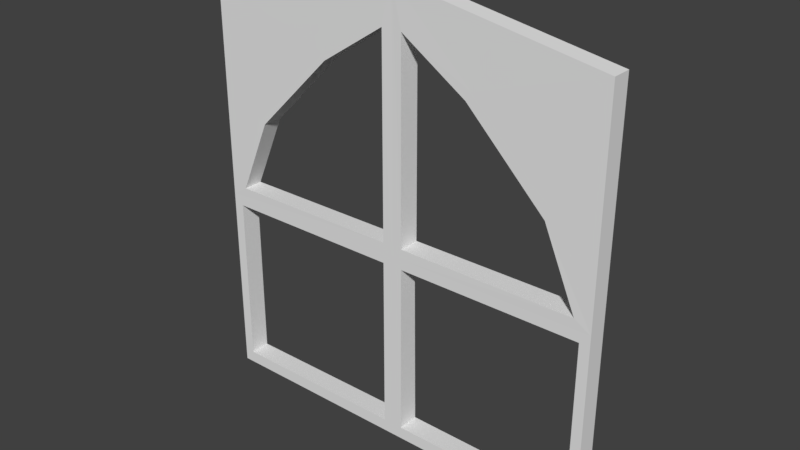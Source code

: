 # Source: WindowEntrance_0.2x4x4.blend  (saved by Blender 2.79.0; exported with 4.5.12 LTS)
import bpy
from mathutils import Matrix  # noqa: F401  (used for matrix-valued properties, if any)

bpy.ops.wm.read_factory_settings(use_empty=True)
scene = bpy.context.scene
scene.name = 'Scene'

# ---- collections
col_collection_1 = bpy.data.collections.new('Collection 1'); scene.collection.children.link(col_collection_1)

# ---- materials (node trees are filled in below, after node groups)
mat_windowgolden = bpy.data.materials.new('WindowGolden')
mat_windowgolden.alpha_threshold = 0.0
mat_windowgolden.use_transparent_shadow = False
mat_windowgolden.roughness = 0.5
mat_windowgolden.line_color = (0.0, 0.0, 0.0, 1.0)

# ---- material node trees

# ---- world
world_world = bpy.data.worlds.new('World'); scene.world = world_world
world_world.color = (0.05088, 0.05088, 0.05088)
world_world.use_sun_shadow = False
world_world.sun_shadow_jitter_overblur = 0.0
world_world.cycles.sampling_method = 'MANUAL'

# ---- meshes
me_window_0_2x4x4 = bpy.data.meshes.new('Window_0.2x4x4')
me_window_0_2x4x4.from_pydata([(4.0, 1.9, 0.007826), (4.0, -1.157e-06, 1.748e-07), (2.0, 1.42e-06, 0.01794), (1.783e-07, -7.031e-11, -0.001609), (4.0, 4.0, 0.2), (3.523e-07, 4.0, 0.2), (0.1, 0.1, 0.2), (3.9, 0.1, 0.2), (4.0, 4.0, 0.009774), (3.293e-07, 1.9, -0.00109), (3.613e-07, 4.0, -0.007032), (2.0, 4.35, 0.01854), (1.9, 3.938, 0.2005), (0.1, 1.8, 0.2), (1.9, 0.1, 0.2), (3.9, 1.8, 0.2), (1.9, 1.8, 0.2), (2.0, 1.9, -0.0008513), (0.1618, 2.0, 0.2014), (1.695e-07, -0.02, 0.2), (2.1, 0.1, 0.2), (2.1, 1.8, 0.2), (2.0, -0.02, 0.2), (4.0, -0.02, 0.2), (3.838, 2.0, 0.2014), (1.9, 2.0, 0.2), (1.259, 3.518, 0.2), (0.4822, 2.741, 0.2), (2.741, 3.518, 0.2), (3.518, 2.741, 0.2), (3.205e-07, 1.9, 0.2), (2.1, 2.0, 0.2), (2.1, 3.938, 0.2005), (0.4, 2.8, 0.2), (1.2, 3.6, 0.2), (2.0, 1.9, 0.2), (4.0, 1.9, 0.2), (2.0, 4.35, 0.199), (3.6, 2.8, 0.2), (2.8, 3.6, 0.2), (0.1, 1.8, -0.001892), (0.1, 0.1, 0.001007), (1.9, 0.1, -0.006011), (1.9, 1.8, 0.00134), (2.1, 0.1, -0.01193), (3.9, 0.1, 1.661e-07), (3.9, 1.8, 0.006613), (2.1, 1.8, 0.009485), (0.4, 2.8, 0.01129), (3.6, 2.8, -0.0008791), (1.2, 3.6, 0.001499), (2.8, 3.6, -0.005594), (0.1618, 2.0, 0.006002), (1.9, 2.0, 0.001591), (1.9, 3.938, -8.909e-08), (0.4822, 2.741, 0.006269), (1.259, 3.518, 0.01153), (2.1, 2.0, -0.01157), (3.838, 2.0, -0.01444), (2.1, 3.938, -0.006031), (3.518, 2.741, 3.397e-08), (2.741, 3.518, -0.006031)], [], [(53, 17, 9, 52), (56, 50, 11, 54), (45, 1, 2, 44), (43, 17, 2, 42), (47, 17, 0, 46), (40, 9, 17, 43), (42, 2, 3, 41), (46, 0, 1, 45), (41, 3, 9, 40), (10, 11, 50, 48, 9), (58, 0, 17, 57), (5, 30, 33, 34, 37), (52, 9, 48, 55), (54, 11, 17, 53), (44, 2, 17, 47), (0, 49, 51, 11, 8), (6, 13, 30, 19), (14, 6, 19, 22), (13, 16, 35, 30), (16, 14, 22, 35), (7, 20, 22, 23), (15, 7, 23, 36), (21, 15, 36, 35), (20, 21, 35, 22), (55, 48, 50, 56), (36, 4, 37, 39, 38), (25, 18, 30, 35), (12, 25, 35, 37), (18, 27, 33, 30), (26, 12, 37, 34), (27, 26, 34, 33), (24, 31, 35, 36), (31, 32, 37, 35), (29, 24, 36, 38), (32, 28, 39, 37), (28, 29, 38, 39), (57, 17, 11, 59), (60, 49, 0, 58), (59, 11, 51, 61), (61, 51, 49, 60), (27, 55, 56, 26), (29, 60, 58, 24), (36, 0, 8, 4), (32, 59, 61, 28), (4, 8, 11, 37), (28, 61, 60, 29), (25, 53, 52, 18), (5, 10, 9, 30), (6, 41, 40, 13), (7, 45, 44, 20), (12, 54, 53, 25), (19, 3, 2, 22), (14, 42, 41, 6), (15, 46, 45, 7), (37, 11, 10, 5), (18, 52, 55, 27), (23, 1, 0, 36), (13, 40, 43, 16), (24, 58, 57, 31), (21, 47, 46, 15), (30, 9, 3, 19), (26, 56, 54, 12), (16, 43, 42, 14), (31, 57, 59, 32), (20, 44, 47, 21), (22, 2, 1, 23)])
_uv = me_window_0_2x4x4.uv_layers.new(name='UVMap')
_uv.uv.foreach_set('vector', [0.7189, 0.281, 0.7311, 0.293, 0.4874, 0.293, 0.5071, 0.281, 0.6408, 0.09952, 0.6336, 0.08967, 0.7311, 0.0, 0.7189, 0.04922, 0.9626, 0.5082, 0.9748, 0.5202, 0.7311, 0.5202, 0.7433, 0.5082, 0.7189, 0.3049, 0.7311, 0.293, 0.7311, 0.5202, 0.7189, 0.5082, 0.7433, 0.305, 0.7311, 0.293, 0.9748, 0.293, 0.9626, 0.3049, 0.4996, 0.305, 0.4874, 0.293, 0.7311, 0.293, 0.7189, 0.3049, 0.7189, 0.5082, 0.7311, 0.5202, 0.4874, 0.5202, 0.4996, 0.5083, 0.9626, 0.3049, 0.9748, 0.293, 0.9748, 0.5202, 0.9626, 0.5082, 0.4996, 0.5083, 0.4874, 0.5202, 0.4874, 0.293, 0.4996, 0.305, 0.4874, 0.04183, 0.7311, 0.0, 0.6336, 0.08967, 0.5361, 0.1854, 0.4874, 0.293, 0.955, 0.281, 0.9748, 0.293, 0.7311, 0.293, 0.7433, 0.281, 1.091e-08, 0.4808, 1.421e-08, 0.2297, 0.04874, 0.3373, 0.1462, 0.433, 0.2437, 0.5227, 0.5071, 0.281, 0.4874, 0.293, 0.5361, 0.1854, 0.5461, 0.1925, 0.7189, 0.04922, 0.7311, 0.0, 0.7311, 0.293, 0.7189, 0.281, 0.7433, 0.5082, 0.7311, 0.5202, 0.7311, 0.293, 0.7433, 0.305, 0.9748, 0.293, 0.926, 0.1853, 0.8286, 0.08965, 0.7311, 0.0, 0.9748, 0.04182, 0.01218, 0.01435, 0.01218, 0.2177, 1.421e-08, 0.2297, 0.0, 1.687e-07, 0.2315, 0.01435, 0.01218, 0.01435, 0.0, 1.687e-07, 0.2437, 3.431e-07, 0.01218, 0.2177, 0.2315, 0.2177, 0.2437, 0.2297, 1.421e-08, 0.2297, 0.2315, 0.2177, 0.2315, 0.01435, 0.2437, 3.431e-07, 0.2437, 0.2297, 0.4752, 0.01435, 0.2559, 0.01435, 0.2437, 3.431e-07, 0.4874, 0.0, 0.4752, 0.2177, 0.4752, 0.01435, 0.4874, 0.0, 0.4874, 0.2297, 0.2559, 0.2177, 0.4752, 0.2177, 0.4874, 0.2297, 0.2437, 0.2297, 0.2559, 0.01435, 0.2559, 0.2177, 0.2437, 0.2297, 0.2437, 3.431e-07, 0.5461, 0.1925, 0.5361, 0.1854, 0.6336, 0.08967, 0.6408, 0.09952, 0.4874, 0.2297, 0.4874, 0.4808, 0.2437, 0.5227, 0.3412, 0.433, 0.4386, 0.3373, 0.2315, 0.2416, 0.01972, 0.2416, 1.421e-08, 0.2297, 0.2437, 0.2297, 0.2315, 0.4734, 0.2315, 0.2416, 0.2437, 0.2297, 0.2437, 0.5227, 0.01972, 0.2416, 0.05875, 0.3302, 0.04874, 0.3373, 1.421e-08, 0.2297, 0.1534, 0.4232, 0.2315, 0.4734, 0.2437, 0.5227, 0.1462, 0.433, 0.05875, 0.3302, 0.1534, 0.4232, 0.1462, 0.433, 0.04874, 0.3373, 0.4677, 0.2416, 0.2559, 0.2416, 0.2437, 0.2297, 0.4874, 0.2297, 0.2559, 0.2416, 0.2559, 0.4734, 0.2437, 0.5227, 0.2437, 0.2297, 0.4286, 0.3302, 0.4677, 0.2416, 0.4874, 0.2297, 0.4386, 0.3373, 0.2559, 0.4734, 0.334, 0.4232, 0.3412, 0.433, 0.2437, 0.5227, 0.334, 0.4232, 0.4286, 0.3302, 0.4386, 0.3373, 0.3412, 0.433, 0.7433, 0.281, 0.7311, 0.293, 0.7311, 0.0, 0.7433, 0.0492, 0.916, 0.1924, 0.926, 0.1853, 0.9748, 0.293, 0.955, 0.281, 0.7433, 0.0492, 0.7311, 0.0, 0.8286, 0.08965, 0.8213, 0.09948, 0.8213, 0.09948, 0.8286, 0.08965, 0.926, 0.1853, 0.916, 0.1924, 0.1247, 0.6137, 0.1483, 0.6137, 0.1477, 0.7126, 0.1247, 0.7126, 0.04945, 0.6217, 0.07382, 0.6217, 0.07558, 0.7126, 0.04928, 0.7126, 0.512, 0.7494, 0.5355, 0.7494, 0.5352, 1.0, 0.512, 1.0, 0.1735, 0.5994, 0.1484, 0.6002, 0.1484, 0.5235, 0.1735, 0.5227, 1.0, 0.9582, 0.9768, 0.9582, 0.9779, 0.719, 0.9999, 0.719, 0.04945, 0.5227, 0.07456, 0.5227, 0.07382, 0.6217, 0.04945, 0.6217, 0.04928, 0.7306, 0.0251, 0.7306, 0.02546, 0.5227, 0.04928, 0.5227, 1.0, 0.4798, 0.9748, 0.4798, 0.9755, 0.2291, 1.0, 0.2291, 0.1002, 0.7256, 0.07593, 0.7256, 0.07558, 0.5227, 0.1002, 0.5227, 0.6124, 0.7355, 0.5881, 0.7355, 0.5866, 0.5202, 0.6124, 0.5202, 0.5622, 0.5202, 0.5866, 0.5202, 0.5864, 0.7516, 0.5623, 0.7516, 0.512, 0.9987, 0.4874, 0.9987, 0.4898, 0.7595, 0.512, 0.7595, 0.6638, 0.7355, 0.6387, 0.7355, 0.6396, 0.5202, 0.6638, 0.5202, 0.1246, 0.7256, 0.101, 0.7256, 0.1002, 0.5227, 0.1246, 0.5227, 0.9999, 0.719, 0.9779, 0.719, 0.9748, 0.4798, 1.0, 0.4798, 0.1246, 0.5227, 0.1484, 0.5227, 0.1483, 0.6137, 0.1247, 0.6137, 0.512, 0.5202, 0.5364, 0.5226, 0.5355, 0.7494, 0.512, 0.7494, 0.6884, 0.7355, 0.6638, 0.7355, 0.6642, 0.5202, 0.6884, 0.5202, 0.6387, 0.7282, 0.6124, 0.7282, 0.6128, 0.5202, 0.6386, 0.5202, 0.7142, 0.5202, 0.7374, 0.5202, 0.7378, 0.7355, 0.7142, 0.7355, 1.0, 0.2291, 0.9755, 0.2291, 0.9754, 0.002387, 1.0, 0.0, 0.1979, 0.6002, 0.1749, 0.5994, 0.1735, 0.5227, 0.1979, 0.5235, 0.0251, 0.7256, 0.0008957, 0.7256, 0.0, 0.5227, 0.0251, 0.5227, 0.5622, 0.7516, 0.5364, 0.7516, 0.537, 0.5203, 0.5622, 0.5202, 0.6884, 0.5202, 0.7142, 0.5202, 0.7116, 0.7231, 0.6884, 0.7231, 0.512, 0.7595, 0.4898, 0.7595, 0.4876, 0.5202, 0.512, 0.5202])
me_window_0_2x4x4.materials.append(mat_windowgolden)
me_window_0_2x4x4.use_remesh_preserve_volume = False
me_window_0_2x4x4.use_remesh_preserve_attributes = False
me_window_0_2x4x4.use_mirror_vertex_groups = False
me_window_0_2x4x4.update()

# ---- objects
ob_window_0_2x4x4 = bpy.data.objects.new('Window_0.2x4x4', me_window_0_2x4x4)

# ---- transforms, parenting, visibility, modifiers, constraints
ob_window_0_2x4x4.location = (0.0, 0.0, 0.0)
ob_window_0_2x4x4.rotation_euler = (1.571, 0.0, 0.0)
ob_window_0_2x4x4.lock_rotations_4d = False
ob_window_0_2x4x4.empty_display_type = 'ARROWS'
ob_window_0_2x4x4.lineart.crease_threshold = 0.0

# ---- collection membership
col_collection_1.objects.link(ob_window_0_2x4x4)

# ---- scene / render settings (as saved in the file)
scene.frame_start = 1; scene.frame_end = 250; scene.frame_set(79)
scene.render.engine = 'BLENDER_EEVEE_NEXT'
scene.render.resolution_percentage = 50
scene.render.dither_intensity = 0.0
scene.cycles.use_denoising = False
scene.cycles.samples = 128
scene.cycles.sampling_pattern = 'TABULATED_SOBOL'
scene.cycles.use_adaptive_sampling = False
scene.cycles.use_light_tree = False
scene.cycles.blur_glossy = 0.0
scene.cycles.sample_clamp_indirect = 0.0
scene.view_settings.view_transform = 'Standard'
bpy.context.view_layer.update()

# ---- added for rendering (the .blend has no active camera and no usable light): camera, sun
cam_auto = bpy.data.cameras.new('AutoCamera')
cam_auto.lens = 50.0
cam_auto.sensor_width = 36.0
cam_auto.clip_end = 1000.0
ob_auto_camera = bpy.data.objects.new('AutoCamera', cam_auto)
scene.collection.objects.link(ob_auto_camera)
ob_auto_camera.location = (7.48491, -6.6754, 6.55293)
ob_auto_camera.rotation_euler = (1.09748, -7.21219e-08, 0.694738)
scene.camera = ob_auto_camera
light_auto_sun = bpy.data.lights.new('AutoSun', 'SUN')
light_auto_sun.energy = 3.0
light_auto_sun.angle = 0.0523599
ob_auto_sun = bpy.data.objects.new('AutoSun', light_auto_sun)
scene.collection.objects.link(ob_auto_sun)
ob_auto_sun.rotation_euler = (0.872665, 0.174533, 0.523599)
bpy.context.view_layer.update()
